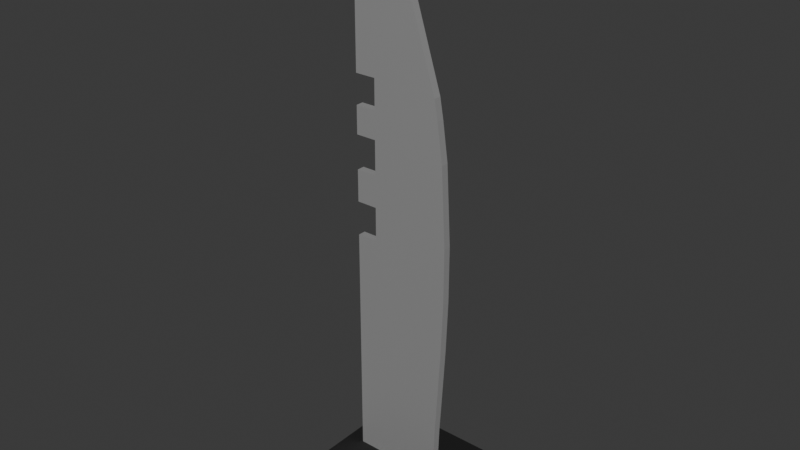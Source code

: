 # Source: Knife.blend  (saved by Blender 4.0.36; exported with 4.5.12 LTS)
import bpy
from mathutils import Matrix  # noqa: F401  (used for matrix-valued properties, if any)

bpy.ops.wm.read_factory_settings(use_empty=True)
scene = bpy.context.scene
scene.name = 'Scene'

# ---- collections
col_collection = bpy.data.collections.new('Collection'); scene.collection.children.link(col_collection)

# ---- materials (node trees are filled in below, after node groups)
mat_metal = bpy.data.materials.new('Metal')
mat_metal.use_transparent_shadow = False
mat_base = bpy.data.materials.new('Base')
mat_base.use_transparent_shadow = False

# ---- material node trees
mat_metal.use_nodes = True; mat_metal.node_tree.nodes.clear()
_N = mat_metal.node_tree.nodes; _L = mat_metal.node_tree.links
n0 = _N.new('ShaderNodeBsdfPrincipled'); n0.name = 'Principled BSDF'; n0.location = (10, 300)
n0.inputs[1].default_value = 1.0
n0.inputs[2].default_value = 0.6654
n0.inputs[3].default_value = 1.45
n1 = _N.new('ShaderNodeOutputMaterial'); n1.name = 'Material Output'; n1.location = (300, 300)
_L.new(n0.outputs[0], n1.inputs[0])
n1.is_active_output = True
mat_base.use_nodes = True; mat_base.node_tree.nodes.clear()
_N = mat_base.node_tree.nodes; _L = mat_base.node_tree.links
n0 = _N.new('ShaderNodeBsdfPrincipled'); n0.name = 'Principled BSDF'; n0.location = (10, 300)
n0.inputs[0].default_value = (0.007136, 0.007136, 0.007136, 1.0)
n0.inputs[2].default_value = 1.0
n0.inputs[3].default_value = 1.45
n1 = _N.new('ShaderNodeOutputMaterial'); n1.name = 'Material Output'; n1.location = (300, 300)
_L.new(n0.outputs[0], n1.inputs[0])
n1.is_active_output = True

# ---- world
world_world = bpy.data.worlds.new('World'); scene.world = world_world
world_world.use_nodes = True; world_world.node_tree.nodes.clear()
_N = world_world.node_tree.nodes; _L = world_world.node_tree.links
n0 = _N.new('ShaderNodeOutputWorld'); n0.name = 'World Output'; n0.location = (300, 300)
n1 = _N.new('ShaderNodeBackground'); n1.name = 'Background'; n1.location = (10, 300)
n1.inputs[0].default_value = (0.05088, 0.05088, 0.05088, 1.0)
_L.new(n1.outputs[0], n0.inputs[0])
n0.is_active_output = True
world_world.color = (0.05088, 0.05088, 0.05088)
world_world.use_sun_shadow = False
world_world.sun_shadow_jitter_overblur = 0.0

# ---- meshes
me_cube_001 = bpy.data.meshes.new('Cube.001')
me_cube_001.from_pydata([(-1.0, -1.0, 0.0), (-1.0, -1.0, 2.0), (-1.0, 1.0, 0.0), (-1.0, 1.0, 2.0), (1.0, -1.0, 0.0), (1.0, -1.0, 2.0), (1.0, 1.0, 0.0), (1.0, 1.0, 2.0), (-1.0, 0.3333, 0.0), (-1.0, -0.3333, 0.0), (-1.0, -0.3333, 2.0), (-1.0, 0.3333, 2.0), (1.0, -0.3333, 0.0), (1.0, 0.3333, 0.0), (1.0, 0.3333, 2.0), (1.0, -0.3333, 2.0), (0.727, 0.06034, 2.0), (-0.727, 0.06034, 2.0), (-0.727, -0.06034, 2.0), (0.727, -0.06034, 2.0), (-0.727, 0.06034, 38.25), (-0.727, -0.06034, 38.25), (-0.727, -0.06034, 38.25), (-0.1931, -0.06034, 35.96), (0.2091, -0.06034, 33.12), (0.632, -0.06034, 27.65), (0.6867, -0.06034, 26.37), (0.8414, -0.06034, 18.77), (0.8401, -0.06034, 15.06), (0.8091, -0.06034, 11.54), (0.7653, -0.06034, 8.358), (0.7257, -0.06034, 5.621), (0.7073, -0.06034, 3.46), (0.727, -0.06034, 2.0), (-0.727, 0.06034, 38.25), (-0.1931, 0.06034, 35.96), (0.2091, 0.06034, 33.12), (0.632, 0.06034, 27.65), (0.6867, 0.06034, 26.37), (0.8414, 0.06034, 18.77), (0.8401, 0.06034, 15.06), (0.8091, 0.06034, 11.54), (0.7653, 0.06034, 8.358), (0.7257, 0.06034, 5.621), (0.7073, 0.06034, 3.46), (0.727, 0.06034, 2.0), (0.772, -0.06034, 23.88), (0.772, 0.06034, 23.88), (-0.727, -0.06034, 21.9), (-0.727, -0.06034, 24.12), (-0.727, -0.06034, 25.94), (-0.727, -0.06034, 27.86), (-0.727, 0.06034, 27.86), (-0.727, 0.06034, 25.94), (-0.727, 0.06034, 24.12), (-0.727, 0.06034, 21.9), (-0.727, 0.06034, 19.81), (-0.727, 0.06034, 17.59), (-0.727, -0.06034, 17.59), (-0.727, -0.06034, 19.81), (-0.3996, -0.06034, 21.9), (-0.3996, -0.06034, 24.12), (-0.3996, -0.06034, 25.94), (-0.3996, -0.06034, 27.86), (-0.3996, 0.06034, 27.86), (-0.3996, 0.06034, 25.94), (-0.3996, 0.06034, 24.12), (-0.3996, 0.06034, 21.9), (-0.3996, 0.06034, 19.81), (-0.3996, 0.06034, 17.59), (-0.3996, -0.06034, 17.59), (-0.3996, -0.06034, 19.81)], [], [(8, 11, 3, 2), (2, 3, 7, 6), (12, 15, 5, 4), (4, 5, 1, 0), (9, 12, 4, 0), (15, 10, 1, 5), (7, 3, 11, 14), (52, 51, 21, 20), (2, 6, 13, 8), (8, 13, 12, 9), (6, 7, 14, 13), (13, 14, 15, 12), (0, 1, 10, 9), (9, 10, 11, 8), (14, 11, 17, 16), (11, 10, 18, 17), (10, 15, 19, 18), (15, 14, 16, 19), (23, 35, 34, 22), (24, 36, 35, 23), (29, 41, 40, 28), (30, 42, 41, 29), (31, 43, 42, 30), (32, 44, 43, 31), (19, 16, 33, 32, 44, 45), (25, 37, 36, 24), (46, 47, 38, 37, 25, 26), (28, 40, 39, 27), (27, 39, 47, 46), (56, 59, 48, 55), (59, 56, 68, 71), (54, 49, 50, 53), (53, 50, 62, 65), (17, 18, 58, 57), (67, 60, 61, 66), (65, 62, 63, 64), (69, 70, 71, 68), (51, 52, 64, 63), (55, 48, 60, 67), (17, 57, 69, 68, 56, 55, 67, 66, 54, 53, 65, 64, 52, 20, 34, 35, 36, 37, 38, 47, 39, 40, 41, 42, 43, 44, 45, 16), (49, 54, 66, 61), (57, 58, 70, 69), (19, 33, 32, 31, 30, 29, 28, 27, 46, 26, 25, 24, 23, 22, 21, 51, 63, 62, 50, 49, 61, 60, 48, 59, 71, 70, 58, 18)])
me_cube_001.polygons.foreach_set('material_index', [1, 1, 1, 1, 1, 1, 1, 0, 1, 1, 1, 1, 1, 1, 1, 1, 1, 1, 0, 0, 0, 0, 0, 0, 0, 0, 0, 0, 0, 0, 0, 0, 0, 0, 0, 0, 0, 0, 0, 0, 0, 0, 0])
_uv = me_cube_001.uv_layers.new(name='UVMap')
_uv.uv.foreach_set('vector', [0.375, 0.1667, 0.625, 0.1667, 0.625, 0.25, 0.375, 0.25, 0.375, 0.25, 0.625, 0.25, 0.625, 0.5, 0.375, 0.5, 0.375, 0.6667, 0.625, 0.6667, 0.625, 0.75, 0.375, 0.75, 0.375, 0.75, 0.625, 0.75, 0.625, 1.0, 0.375, 1.0, 0.125, 0.6667, 0.375, 0.6667, 0.375, 0.75, 0.125, 0.75, 0.625, 0.6667, 0.875, 0.6667, 0.875, 0.75, 0.625, 0.75, 0.625, 0.5, 0.875, 0.5, 0.875, 0.5833, 0.625, 0.5833, 0.8409, 0.6175, 0.8409, 0.6325, 0.8409, 0.6325, 0.8409, 0.6175, 0.125, 0.5, 0.375, 0.5, 0.375, 0.5833, 0.125, 0.5833, 0.125, 0.5833, 0.375, 0.5833, 0.375, 0.6667, 0.125, 0.6667, 0.375, 0.5, 0.625, 0.5, 0.625, 0.5833, 0.375, 0.5833, 0.375, 0.5833, 0.625, 0.5833, 0.625, 0.6667, 0.375, 0.6667, 0.375, 0.0, 0.625, 0.0, 0.625, 0.08333, 0.375, 0.08333, 0.375, 0.08333, 0.625, 0.08333, 0.625, 0.1667, 0.375, 0.1667, 0.625, 0.5833, 0.875, 0.5833, 0.8409, 0.6175, 0.6591, 0.6175, 0.875, 0.5833, 0.875, 0.6667, 0.8409, 0.6325, 0.8409, 0.6175, 0.875, 0.6667, 0.625, 0.6667, 0.6591, 0.6325, 0.8409, 0.6325, 0.625, 0.6667, 0.625, 0.5833, 0.6591, 0.6175, 0.6591, 0.6325, 0.0, 0.0, 0.0, 0.0, 0.0, 0.0, 0.0, 0.0, 0.0, 0.0, 0.0, 0.0, 0.0, 0.0, 0.0, 0.0, 0.0, 0.0, 0.0, 0.0, 0.0, 0.0, 0.0, 0.0, 0.0, 0.0, 0.0, 0.0, 0.0, 0.0, 0.0, 0.0, 0.0, 0.0, 0.0, 0.0, 0.0, 0.0, 0.0, 0.0, 0.0, 0.0, 0.0, 0.0, 0.0, 0.0, 0.0, 0.0, 0.6591, 0.6325, 0.6591, 0.6175, 0.0, 0.0, 0.0, 0.0, 0.0, 0.0, 0.0, 0.0, 0.0, 0.0, 0.0, 0.0, 0.0, 0.0, 0.0, 0.0, 0.0, 0.0, 0.0, 0.0, 0.0, 0.0, 0.0, 0.0, 0.0, 0.0, 0.0, 0.0, 0.0, 0.0, 0.0, 0.0, 0.0, 0.0, 0.0, 0.0, 0.0, 0.0, 0.0, 0.0, 0.0, 0.0, 0.0, 0.0, 0.8409, 0.6175, 0.8409, 0.6325, 0.8409, 0.6325, 0.8409, 0.6175, 0.8409, 0.6325, 0.8409, 0.6175, 0.8409, 0.6175, 0.8409, 0.6325, 0.8409, 0.6175, 0.8409, 0.6325, 0.8409, 0.6325, 0.8409, 0.6175, 0.8409, 0.6175, 0.8409, 0.6325, 0.8409, 0.6325, 0.8409, 0.6175, 0.8409, 0.6175, 0.8409, 0.6325, 0.8409, 0.6325, 0.8409, 0.6175, 0.8409, 0.6175, 0.8409, 0.6325, 0.8409, 0.6325, 0.8409, 0.6175, 0.8409, 0.6175, 0.8409, 0.6325, 0.8409, 0.6325, 0.8409, 0.6175, 0.8409, 0.6175, 0.8409, 0.6325, 0.8409, 0.6325, 0.8409, 0.6175, 0.8409, 0.6325, 0.8409, 0.6175, 0.8409, 0.6175, 0.8409, 0.6325, 0.8409, 0.6175, 0.8409, 0.6325, 0.8409, 0.6325, 0.8409, 0.6175, 0.8409, 0.6175, 0.8409, 0.6175, 0.8409, 0.6175, 0.8409, 0.6175, 0.8409, 0.6175, 0.8409, 0.6175, 0.8409, 0.6175, 0.8409, 0.6175, 0.8409, 0.6175, 0.8409, 0.6175, 0.8409, 0.6175, 0.8409, 0.6175, 0.8409, 0.6175, 0.8409, 0.6175, 0.0, 0.0, 0.0, 0.0, 0.0, 0.0, 0.0, 0.0, 0.0, 0.0, 0.0, 0.0, 0.0, 0.0, 0.0, 0.0, 0.0, 0.0, 0.0, 0.0, 0.0, 0.0, 0.0, 0.0, 0.0, 0.0, 0.6591, 0.6175, 0.8409, 0.6325, 0.8409, 0.6175, 0.8409, 0.6175, 0.8409, 0.6325, 0.8409, 0.6175, 0.8409, 0.6325, 0.8409, 0.6325, 0.8409, 0.6175, 0.6591, 0.6325, 0.0, 0.0, 0.0, 0.0, 0.0, 0.0, 0.0, 0.0, 0.0, 0.0, 0.0, 0.0, 0.0, 0.0, 0.0, 0.0, 0.0, 0.0, 0.0, 0.0, 0.0, 0.0, 0.0, 0.0, 0.0, 0.0, 0.8409, 0.6325, 0.8409, 0.6325, 0.8409, 0.6325, 0.8409, 0.6325, 0.8409, 0.6325, 0.8409, 0.6325, 0.8409, 0.6325, 0.8409, 0.6325, 0.8409, 0.6325, 0.8409, 0.6325, 0.8409, 0.6325, 0.8409, 0.6325, 0.8409, 0.6325, 0.8409, 0.6325])
me_cube_001.materials.append(mat_metal)
me_cube_001.materials.append(mat_base)
me_cube_001.update()

# ---- objects
ob_cube = bpy.data.objects.new('Cube', me_cube_001)

# ---- transforms, parenting, visibility, modifiers, constraints
ob_cube.location = (0.0, 0.0, 0.0)
ob_cube.scale = (1.0, 1.0, 0.2416)

# ---- collection membership
col_collection.objects.link(ob_cube)

# ---- scene / render settings (as saved in the file)
scene.frame_start = 1; scene.frame_end = 250; scene.frame_set(1)
scene.render.engine = 'BLENDER_EEVEE_NEXT'
scene.cycles.sampling_pattern = 'TABULATED_SOBOL'
bpy.context.view_layer.update()

# ---- added for rendering (the .blend has no active camera and no usable light): camera, sun
cam_auto = bpy.data.cameras.new('AutoCamera')
cam_auto.lens = 50.0
cam_auto.sensor_width = 36.0
cam_auto.clip_end = 1000.0
ob_auto_camera = bpy.data.objects.new('AutoCamera', cam_auto)
scene.collection.objects.link(ob_auto_camera)
ob_auto_camera.location = (8.94088, -10.7291, 11.7728)
ob_auto_camera.rotation_euler = (1.09748, -7.21219e-08, 0.694738)
scene.camera = ob_auto_camera
light_auto_sun = bpy.data.lights.new('AutoSun', 'SUN')
light_auto_sun.energy = 3.0
light_auto_sun.angle = 0.0523599
ob_auto_sun = bpy.data.objects.new('AutoSun', light_auto_sun)
scene.collection.objects.link(ob_auto_sun)
ob_auto_sun.rotation_euler = (0.872665, 0.174533, 0.523599)
bpy.context.view_layer.update()
